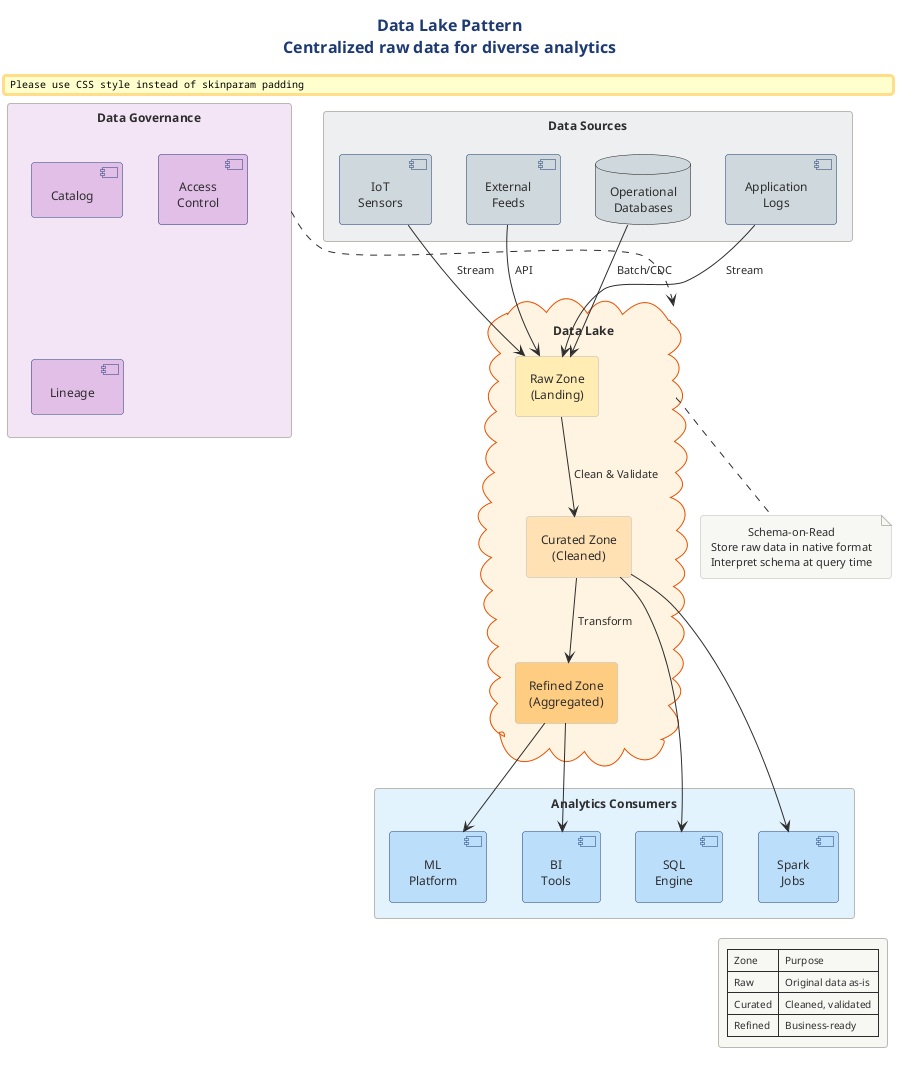

The diagram above was rendered by PlantUML. Its source (embedded in the PNG):
@startuml

!include ../../../../../../tooling/styles/plantuml/structural/deployment-diagram-style.iuml

skinparam cloud {
    BackgroundColor #FFF3E0
    BorderColor #E65100
}

title Data Lake Pattern\nCentralized raw data for diverse analytics

rectangle "Data Sources" as sources #ECEFF1 {
    database "Operational\nDatabases" as opdb #CFD8DC
    [Application\nLogs] as logs #CFD8DC
    [IoT\nSensors] as iot #CFD8DC
    [External\nFeeds] as external #CFD8DC
}

cloud "Data Lake" as lake #FFF3E0 {
    rectangle "Raw Zone\n(Landing)" as raw #FFECB3
    rectangle "Curated Zone\n(Cleaned)" as curated #FFE0B2
    rectangle "Refined Zone\n(Aggregated)" as refined #FFCC80
}

rectangle "Analytics Consumers" as consumers #E3F2FD {
    [SQL\nEngine] as sql #BBDEFB
    [Spark\nJobs] as spark #BBDEFB
    [ML\nPlatform] as ml #BBDEFB
    [BI\nTools] as bi #BBDEFB
}

rectangle "Data Governance" as governance #F3E5F5 {
    [Catalog] as catalog #E1BEE7
    [Access\nControl] as access #E1BEE7
    [Lineage] as lineage #E1BEE7
}

opdb --> raw : Batch/CDC
logs --> raw : Stream
iot --> raw : Stream
external --> raw : API

raw --> curated : Clean & Validate
curated --> refined : Transform

curated --> sql
curated --> spark
refined --> ml
refined --> bi

governance ..> lake

note bottom of lake
  Schema-on-Read
  Store raw data in native format
  Interpret schema at query time
end note

legend right
  | Zone | Purpose |
  | Raw | Original data as-is |
  | Curated | Cleaned, validated |
  | Refined | Business-ready |
endlegend

@enduml